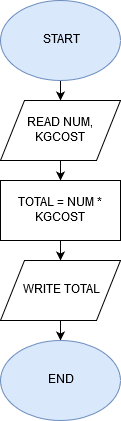

The diagram above was exported from draw.io. Its source (the exported page's mxGraphModel, read from the mxfile embedded in the PNG):
<mxGraphModel dx="1394" dy="793" grid="1" gridSize="10" guides="1" tooltips="1" connect="1" arrows="1" fold="1" page="1" pageScale="1" pageWidth="827" pageHeight="1169" math="0" shadow="0">
  <root>
    <mxCell id="0" />
    <mxCell id="1" parent="0" />
    <mxCell id="I-ad_b7NqckXBlAmJOw8-13" value="" style="edgeStyle=orthogonalEdgeStyle;rounded=0;orthogonalLoop=1;jettySize=auto;html=1;" edge="1" parent="1" source="I-ad_b7NqckXBlAmJOw8-1" target="I-ad_b7NqckXBlAmJOw8-9">
      <mxGeometry relative="1" as="geometry" />
    </mxCell>
    <mxCell id="I-ad_b7NqckXBlAmJOw8-1" value="START" style="ellipse;whiteSpace=wrap;html=1;fillColor=#dae8fc;strokeColor=#6c8ebf;" vertex="1" parent="1">
      <mxGeometry x="20" y="20" width="120" height="80" as="geometry" />
    </mxCell>
    <mxCell id="I-ad_b7NqckXBlAmJOw8-14" value="" style="edgeStyle=orthogonalEdgeStyle;rounded=0;orthogonalLoop=1;jettySize=auto;html=1;" edge="1" parent="1" source="I-ad_b7NqckXBlAmJOw8-9" target="I-ad_b7NqckXBlAmJOw8-10">
      <mxGeometry relative="1" as="geometry" />
    </mxCell>
    <mxCell id="I-ad_b7NqckXBlAmJOw8-9" value="READ NUM, KGCOST" style="shape=parallelogram;perimeter=parallelogramPerimeter;whiteSpace=wrap;html=1;" vertex="1" parent="1">
      <mxGeometry x="20" y="120" width="120" height="60" as="geometry" />
    </mxCell>
    <mxCell id="I-ad_b7NqckXBlAmJOw8-15" value="" style="edgeStyle=orthogonalEdgeStyle;rounded=0;orthogonalLoop=1;jettySize=auto;html=1;" edge="1" parent="1" source="I-ad_b7NqckXBlAmJOw8-10" target="I-ad_b7NqckXBlAmJOw8-11">
      <mxGeometry relative="1" as="geometry" />
    </mxCell>
    <mxCell id="I-ad_b7NqckXBlAmJOw8-10" value="TOTAL = NUM * KGCOST" style="rounded=0;whiteSpace=wrap;html=1;" vertex="1" parent="1">
      <mxGeometry x="20" y="200" width="120" height="60" as="geometry" />
    </mxCell>
    <mxCell id="I-ad_b7NqckXBlAmJOw8-16" value="" style="edgeStyle=orthogonalEdgeStyle;rounded=0;orthogonalLoop=1;jettySize=auto;html=1;" edge="1" parent="1" source="I-ad_b7NqckXBlAmJOw8-11" target="I-ad_b7NqckXBlAmJOw8-12">
      <mxGeometry relative="1" as="geometry" />
    </mxCell>
    <mxCell id="I-ad_b7NqckXBlAmJOw8-11" value="WRITE TOTAL" style="shape=parallelogram;perimeter=parallelogramPerimeter;whiteSpace=wrap;html=1;" vertex="1" parent="1">
      <mxGeometry x="20" y="280" width="120" height="60" as="geometry" />
    </mxCell>
    <mxCell id="I-ad_b7NqckXBlAmJOw8-12" value="END" style="ellipse;whiteSpace=wrap;html=1;fillColor=#dae8fc;strokeColor=#6c8ebf;" vertex="1" parent="1">
      <mxGeometry x="20" y="360" width="120" height="80" as="geometry" />
    </mxCell>
  </root>
</mxGraphModel>